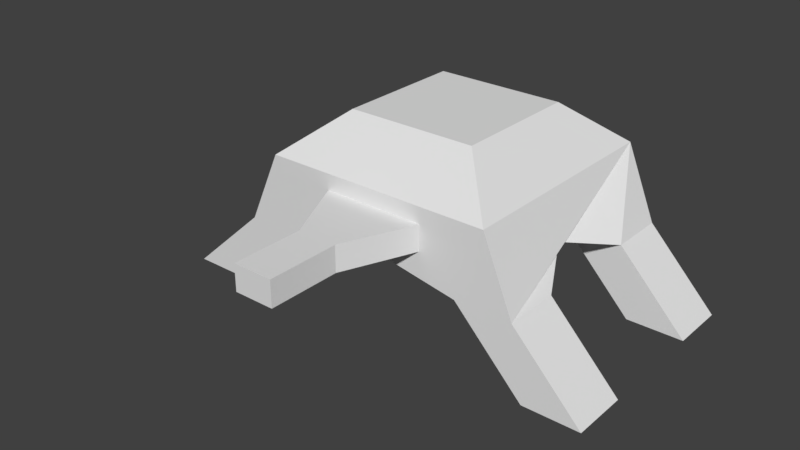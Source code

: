 # Source: Turret.blend  (saved by Blender 2.77.0; exported with 4.5.12 LTS)
import bpy
from mathutils import Matrix  # noqa: F401  (used for matrix-valued properties, if any)

bpy.ops.wm.read_factory_settings(use_empty=True)
scene = bpy.context.scene
scene.name = 'Scene'

# ---- collections
col_collection_1 = bpy.data.collections.new('Collection 1'); scene.collection.children.link(col_collection_1)

# ---- materials (node trees are filled in below, after node groups)
mat_material = bpy.data.materials.new('Material')
mat_material.alpha_threshold = 0.0
mat_material.use_transparent_shadow = False
mat_material.roughness = 0.5
mat_material.line_color = (0.0, 0.0, 0.0, 1.0)

# ---- material node trees

# ---- world
world_world = bpy.data.worlds.new('World'); scene.world = world_world
world_world.color = (0.05088, 0.05088, 0.05088)
world_world.use_sun_shadow = False
world_world.sun_shadow_jitter_overblur = 0.0
world_world.cycles.sampling_method = 'MANUAL'

# ---- meshes
me_cube = bpy.data.meshes.new('Cube')
me_cube.from_pydata([(1.268, 1.0, -1.565), (0.4428, -1.0, -0.4428), (-0.4428, -1.0, -0.4428), (-1.289, 1.0, -1.565), (0.5686, 0.5686, 2.439), (0.5686, -0.5686, 2.439), (-0.5686, -0.5686, 2.439), (-0.5686, 0.5686, 2.439), (1.0, 1.0, 1.0), (0.4428, -1.0, 0.4428), (-1.0, 1.0, 1.0), (-0.4428, -1.0, 0.4428), (1.268, -1.0, -1.565), (-1.289, -1.0, -1.565), (1.0, -1.0, 1.0), (-1.0, -1.0, 1.0), (0.1937, -1.613, -0.4428), (-0.1474, -1.613, -0.4428), (0.1937, -1.613, 0.4428), (-0.1474, -1.613, 0.4428), (0.1937, -2.233, -0.4428), (-0.1474, -2.233, -0.4428), (0.1937, -2.233, 0.4428), (-0.1474, -2.233, 0.4428), (1.268, 0.5, -1.565), (1.0, -5.96e-08, -1.0), (1.268, -0.5, -1.565), (0.7678, 1.0, -1.565), (1.788e-07, 1.0, -1.0), (-0.7892, 1.0, -1.565), (0.7678, -1.0, -1.565), (-5.96e-08, -1.0, -1.0), (-0.7892, -1.0, -1.565), (-1.289, -0.5, -1.565), (-1.0, 2.98e-07, -1.0), (-1.289, 0.5, -1.565), (0.7678, 0.5, -1.565), (-0.7892, 0.5, -1.565), (0.7678, -0.5, -1.565), (-0.7892, -0.5, -1.565), (1.88, -0.5, -4.108), (1.88, -1.0, -4.108), (-1.489, 1.0, -4.108), (-1.989, 1.0, -4.108), (-1.489, -1.0, -4.108), (-1.989, -1.0, -4.108), (-1.989, 0.5, -4.108), (1.88, 1.0, -4.108), (1.88, 0.5, -4.108), (1.38, 1.0, -4.108), (1.38, -1.0, -4.108), (-1.989, -0.5, -4.108), (-1.489, 0.5, -4.108), (1.38, 0.5, -4.108), (-1.489, -0.5, -4.108), (1.38, -0.5, -4.108)], [], [(12, 30, 50, 41), (4, 7, 6, 5), (0, 8, 14, 12, 26, 25, 24), (11, 2, 17, 19), (13, 15, 10, 3, 35, 34, 33), (8, 0, 27, 28, 29, 3, 10), (4, 5, 14, 8), (7, 4, 8, 10), (5, 6, 15, 14), (6, 7, 10, 15), (1, 2, 11, 15, 13, 32, 31, 30, 12), (9, 1, 12, 14, 15, 11), (19, 17, 21, 23), (2, 1, 16, 17), (9, 11, 19, 18), (1, 9, 18, 16), (20, 22, 23, 21), (17, 16, 20, 21), (18, 19, 23, 22), (16, 18, 22, 20), (24, 36, 53, 48), (32, 13, 45, 44), (37, 35, 46, 52), (34, 35, 37, 29, 28, 27, 36, 24, 25, 26, 38, 30, 31, 32, 39, 33), (54, 44, 45, 51), (42, 52, 46, 43), (47, 48, 53, 49), (40, 41, 50, 55), (33, 39, 54, 51), (35, 3, 43, 46), (0, 24, 48, 47), (38, 26, 40, 55), (36, 27, 49, 53), (13, 33, 51, 45), (29, 37, 52, 42), (26, 12, 41, 40), (27, 0, 47, 49), (30, 38, 55, 50), (3, 29, 42, 43), (39, 32, 44, 54)])
me_cube.materials.append(mat_material)
me_cube.use_remesh_preserve_volume = False
me_cube.use_remesh_preserve_attributes = False
me_cube.use_mirror_vertex_groups = False
me_cube.update()

# ---- objects
ob_cube = bpy.data.objects.new('Cube', me_cube)

# ---- transforms, parenting, visibility, modifiers, constraints
ob_cube.location = (0.0, 0.0, 1.0)
ob_cube.scale = (1.0, 1.0, 0.25)
ob_cube.lock_rotations_4d = False
ob_cube.empty_display_type = 'ARROWS'
ob_cube.lineart.crease_threshold = 0.0

# ---- collection membership
col_collection_1.objects.link(ob_cube)

# ---- scene / render settings (as saved in the file)
scene.frame_start = 1; scene.frame_end = 250; scene.frame_set(1)
scene.render.engine = 'BLENDER_EEVEE_NEXT'
scene.render.resolution_percentage = 50
scene.render.dither_intensity = 0.0
scene.cycles.use_denoising = False
scene.cycles.samples = 128
scene.cycles.sampling_pattern = 'TABULATED_SOBOL'
scene.cycles.light_sampling_threshold = 0.0
scene.cycles.use_adaptive_sampling = False
scene.cycles.use_light_tree = False
scene.cycles.blur_glossy = 0.0
scene.cycles.sample_clamp_indirect = 0.0
scene.view_settings.view_transform = 'Standard'
bpy.context.view_layer.update()

# ---- added for rendering (the .blend has no active camera and no usable light): camera, sun
cam_auto = bpy.data.cameras.new('AutoCamera')
cam_auto.lens = 50.0
cam_auto.sensor_width = 36.0
cam_auto.clip_end = 1000.0
ob_auto_camera = bpy.data.objects.new('AutoCamera', cam_auto)
scene.collection.objects.link(ob_auto_camera)
ob_auto_camera.location = (4.84983, -6.5022, 4.71496)
ob_auto_camera.rotation_euler = (1.09748, -7.21219e-08, 0.694738)
scene.camera = ob_auto_camera
light_auto_sun = bpy.data.lights.new('AutoSun', 'SUN')
light_auto_sun.energy = 3.0
light_auto_sun.angle = 0.0523599
ob_auto_sun = bpy.data.objects.new('AutoSun', light_auto_sun)
scene.collection.objects.link(ob_auto_sun)
ob_auto_sun.rotation_euler = (0.872665, 0.174533, 0.523599)
bpy.context.view_layer.update()
